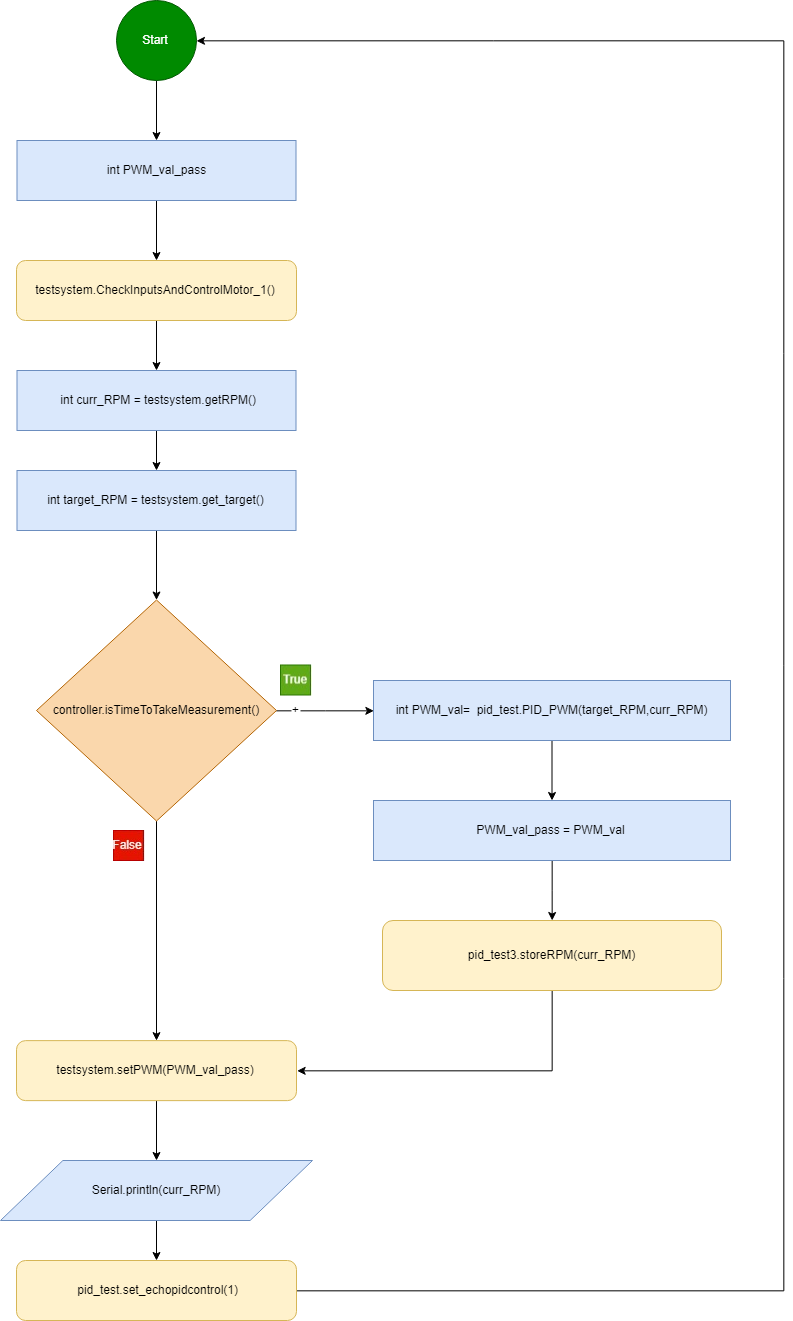

The diagram above was exported from draw.io. Its source (the exported page's mxGraphModel, read from the mxfile embedded in the PNG):
<mxGraphModel dx="1348" dy="1228" grid="1" gridSize="10" guides="1" tooltips="1" connect="1" arrows="1" fold="1" page="1" pageScale="1" pageWidth="827" pageHeight="1169" math="0" shadow="0">
  <root>
    <mxCell id="0" />
    <mxCell id="1" parent="0" />
    <mxCell id="HpRnFGTBsDjqhvQDd87M-26" value="" style="edgeStyle=orthogonalEdgeStyle;rounded=0;orthogonalLoop=1;jettySize=auto;html=1;" edge="1" parent="1" source="HpRnFGTBsDjqhvQDd87M-1" target="HpRnFGTBsDjqhvQDd87M-2">
      <mxGeometry relative="1" as="geometry" />
    </mxCell>
    <mxCell id="HpRnFGTBsDjqhvQDd87M-1" value="Start" style="ellipse;whiteSpace=wrap;html=1;aspect=fixed;fillColor=#008a00;strokeColor=#005700;fontColor=#ffffff;" vertex="1" parent="1">
      <mxGeometry x="373" y="20" width="80" height="80" as="geometry" />
    </mxCell>
    <mxCell id="HpRnFGTBsDjqhvQDd87M-27" value="" style="edgeStyle=orthogonalEdgeStyle;rounded=0;orthogonalLoop=1;jettySize=auto;html=1;" edge="1" parent="1" source="HpRnFGTBsDjqhvQDd87M-2" target="HpRnFGTBsDjqhvQDd87M-3">
      <mxGeometry relative="1" as="geometry" />
    </mxCell>
    <mxCell id="HpRnFGTBsDjqhvQDd87M-2" value="int PWM_val_pass" style="rounded=0;whiteSpace=wrap;html=1;fillColor=#dae8fc;strokeColor=#6c8ebf;" vertex="1" parent="1">
      <mxGeometry x="273.5" y="160" width="279" height="60" as="geometry" />
    </mxCell>
    <mxCell id="HpRnFGTBsDjqhvQDd87M-28" value="" style="edgeStyle=orthogonalEdgeStyle;rounded=0;orthogonalLoop=1;jettySize=auto;html=1;" edge="1" parent="1" source="HpRnFGTBsDjqhvQDd87M-3" target="HpRnFGTBsDjqhvQDd87M-4">
      <mxGeometry relative="1" as="geometry" />
    </mxCell>
    <mxCell id="HpRnFGTBsDjqhvQDd87M-3" value="testsystem.CheckInputsAndControlMotor_1()" style="rounded=1;whiteSpace=wrap;html=1;fillColor=#fff2cc;strokeColor=#d6b656;" vertex="1" parent="1">
      <mxGeometry x="273" y="280" width="280" height="60" as="geometry" />
    </mxCell>
    <mxCell id="HpRnFGTBsDjqhvQDd87M-29" value="" style="edgeStyle=orthogonalEdgeStyle;rounded=0;orthogonalLoop=1;jettySize=auto;html=1;" edge="1" parent="1" source="HpRnFGTBsDjqhvQDd87M-4" target="HpRnFGTBsDjqhvQDd87M-5">
      <mxGeometry relative="1" as="geometry" />
    </mxCell>
    <mxCell id="HpRnFGTBsDjqhvQDd87M-4" value="&amp;nbsp;int curr_RPM = testsystem.getRPM()" style="rounded=0;whiteSpace=wrap;html=1;fillColor=#dae8fc;strokeColor=#6c8ebf;" vertex="1" parent="1">
      <mxGeometry x="273.5" y="390" width="279" height="60" as="geometry" />
    </mxCell>
    <mxCell id="HpRnFGTBsDjqhvQDd87M-7" value="" style="edgeStyle=orthogonalEdgeStyle;rounded=0;orthogonalLoop=1;jettySize=auto;html=1;" edge="1" parent="1" source="HpRnFGTBsDjqhvQDd87M-5" target="HpRnFGTBsDjqhvQDd87M-6">
      <mxGeometry relative="1" as="geometry" />
    </mxCell>
    <mxCell id="HpRnFGTBsDjqhvQDd87M-5" value="int target_RPM = testsystem.get_target()" style="rounded=0;whiteSpace=wrap;html=1;fillColor=#dae8fc;strokeColor=#6c8ebf;" vertex="1" parent="1">
      <mxGeometry x="273.5" y="490" width="279" height="60" as="geometry" />
    </mxCell>
    <mxCell id="HpRnFGTBsDjqhvQDd87M-13" style="edgeStyle=orthogonalEdgeStyle;rounded=0;orthogonalLoop=1;jettySize=auto;html=1;entryX=0;entryY=0.5;entryDx=0;entryDy=0;" edge="1" parent="1" source="HpRnFGTBsDjqhvQDd87M-6" target="HpRnFGTBsDjqhvQDd87M-8">
      <mxGeometry relative="1" as="geometry" />
    </mxCell>
    <mxCell id="HpRnFGTBsDjqhvQDd87M-17" value="" style="edgeStyle=orthogonalEdgeStyle;rounded=0;orthogonalLoop=1;jettySize=auto;html=1;" edge="1" parent="1" source="HpRnFGTBsDjqhvQDd87M-6" target="HpRnFGTBsDjqhvQDd87M-15">
      <mxGeometry relative="1" as="geometry">
        <mxPoint x="413" y="920.5" as="targetPoint" />
      </mxGeometry>
    </mxCell>
    <mxCell id="HpRnFGTBsDjqhvQDd87M-6" value="controller.isTimeToTakeMeasurement()" style="rhombus;whiteSpace=wrap;html=1;fillColor=#fad7ac;strokeColor=#b46504;" vertex="1" parent="1">
      <mxGeometry x="293" y="619.5" width="240" height="221" as="geometry" />
    </mxCell>
    <mxCell id="HpRnFGTBsDjqhvQDd87M-22" value="" style="edgeStyle=orthogonalEdgeStyle;rounded=0;orthogonalLoop=1;jettySize=auto;html=1;" edge="1" parent="1" source="HpRnFGTBsDjqhvQDd87M-8" target="HpRnFGTBsDjqhvQDd87M-9">
      <mxGeometry relative="1" as="geometry" />
    </mxCell>
    <mxCell id="HpRnFGTBsDjqhvQDd87M-8" value="int PWM_val=&amp;nbsp; pid_test.PID_PWM(target_RPM,curr_RPM)" style="rounded=0;whiteSpace=wrap;html=1;fillColor=#dae8fc;strokeColor=#6c8ebf;" vertex="1" parent="1">
      <mxGeometry x="630" y="700" width="357" height="60" as="geometry" />
    </mxCell>
    <mxCell id="HpRnFGTBsDjqhvQDd87M-23" value="" style="edgeStyle=orthogonalEdgeStyle;rounded=0;orthogonalLoop=1;jettySize=auto;html=1;" edge="1" parent="1" source="HpRnFGTBsDjqhvQDd87M-9" target="HpRnFGTBsDjqhvQDd87M-10">
      <mxGeometry relative="1" as="geometry" />
    </mxCell>
    <mxCell id="HpRnFGTBsDjqhvQDd87M-9" value="PWM_val_pass = PWM_val" style="rounded=0;whiteSpace=wrap;html=1;fillColor=#dae8fc;strokeColor=#6c8ebf;" vertex="1" parent="1">
      <mxGeometry x="630" y="820" width="357" height="60" as="geometry" />
    </mxCell>
    <mxCell id="HpRnFGTBsDjqhvQDd87M-24" style="edgeStyle=orthogonalEdgeStyle;rounded=0;orthogonalLoop=1;jettySize=auto;html=1;entryX=1;entryY=0.5;entryDx=0;entryDy=0;" edge="1" parent="1" source="HpRnFGTBsDjqhvQDd87M-10" target="HpRnFGTBsDjqhvQDd87M-15">
      <mxGeometry relative="1" as="geometry">
        <Array as="points">
          <mxPoint x="809" y="1090" />
        </Array>
      </mxGeometry>
    </mxCell>
    <mxCell id="HpRnFGTBsDjqhvQDd87M-10" value="pid_test3.storeRPM(curr_RPM)" style="rounded=1;whiteSpace=wrap;html=1;fillColor=#fff2cc;strokeColor=#d6b656;" vertex="1" parent="1">
      <mxGeometry x="639" y="940" width="339" height="70" as="geometry" />
    </mxCell>
    <mxCell id="HpRnFGTBsDjqhvQDd87M-14" value="+&#10;&#10;" style="shape=image;verticalLabelPosition=bottom;labelBackgroundColor=#ffffff;verticalAlign=top;aspect=fixed;imageAspect=0;image=data:image/png,(base64 omitted: 3088 chars);" vertex="1" parent="1">
      <mxGeometry x="537" y="684.5" width="32" height="31" as="geometry" />
    </mxCell>
    <mxCell id="HpRnFGTBsDjqhvQDd87M-19" value="" style="edgeStyle=orthogonalEdgeStyle;rounded=0;orthogonalLoop=1;jettySize=auto;html=1;" edge="1" parent="1" source="HpRnFGTBsDjqhvQDd87M-15" target="HpRnFGTBsDjqhvQDd87M-18">
      <mxGeometry relative="1" as="geometry" />
    </mxCell>
    <mxCell id="HpRnFGTBsDjqhvQDd87M-15" value="testsystem.setPWM(PWM_val_pass)" style="rounded=1;whiteSpace=wrap;html=1;fillColor=#fff2cc;strokeColor=#d6b656;" vertex="1" parent="1">
      <mxGeometry x="273" y="1060.142857142857" width="280" height="60" as="geometry" />
    </mxCell>
    <mxCell id="HpRnFGTBsDjqhvQDd87M-21" value="" style="edgeStyle=orthogonalEdgeStyle;rounded=0;orthogonalLoop=1;jettySize=auto;html=1;" edge="1" parent="1" source="HpRnFGTBsDjqhvQDd87M-18" target="HpRnFGTBsDjqhvQDd87M-20">
      <mxGeometry relative="1" as="geometry" />
    </mxCell>
    <mxCell id="HpRnFGTBsDjqhvQDd87M-18" value="Serial.println(curr_RPM)" style="shape=parallelogram;perimeter=parallelogramPerimeter;whiteSpace=wrap;html=1;fillColor=#dae8fc;strokeColor=#6c8ebf;" vertex="1" parent="1">
      <mxGeometry x="257" y="1180" width="312" height="60" as="geometry" />
    </mxCell>
    <mxCell id="HpRnFGTBsDjqhvQDd87M-30" style="edgeStyle=orthogonalEdgeStyle;rounded=0;orthogonalLoop=1;jettySize=auto;html=1;" edge="1" parent="1" source="HpRnFGTBsDjqhvQDd87M-20" target="HpRnFGTBsDjqhvQDd87M-1">
      <mxGeometry relative="1" as="geometry">
        <mxPoint x="1110" y="38" as="targetPoint" />
        <Array as="points">
          <mxPoint x="1040" y="1310" />
          <mxPoint x="1040" y="60" />
        </Array>
      </mxGeometry>
    </mxCell>
    <mxCell id="HpRnFGTBsDjqhvQDd87M-20" value="&amp;nbsp;pid_test.set_echopidcontrol(1)" style="rounded=1;whiteSpace=wrap;html=1;fillColor=#fff2cc;strokeColor=#d6b656;" vertex="1" parent="1">
      <mxGeometry x="273" y="1280" width="280" height="60" as="geometry" />
    </mxCell>
    <mxCell id="HpRnFGTBsDjqhvQDd87M-25" value="" style="shape=image;verticalLabelPosition=bottom;labelBackgroundColor=#ffffff;verticalAlign=top;aspect=fixed;imageAspect=0;image=data:image/png,(base64 omitted: 3172 chars);" vertex="1" parent="1">
      <mxGeometry x="370" y="850" width="32" height="31" as="geometry" />
    </mxCell>
  </root>
</mxGraphModel>